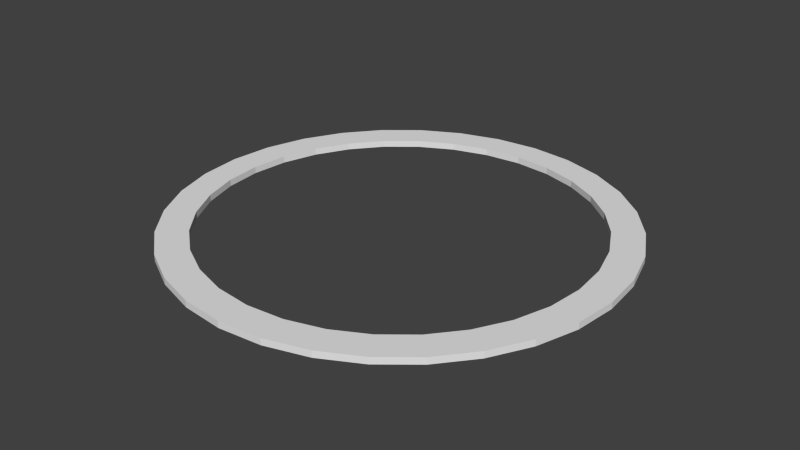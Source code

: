 # Source: diamond-circle.blend  (saved by Blender 2.76.0; exported with 4.5.12 LTS)
import bpy
from mathutils import Matrix  # noqa: F401  (used for matrix-valued properties, if any)

bpy.ops.wm.read_factory_settings(use_empty=True)
scene = bpy.context.scene
scene.name = 'Scene'

# ---- collections
col_collection_1 = bpy.data.collections.new('Collection 1'); scene.collection.children.link(col_collection_1)

# ---- world
world_world = bpy.data.worlds.new('World'); scene.world = world_world
world_world.color = (0.05088, 0.05088, 0.05088)
world_world.use_sun_shadow = False
world_world.sun_shadow_jitter_overblur = 0.0
world_world.cycles.sampling_method = 'MANUAL'
world_world.cycles.sample_map_resolution = 256

# ---- meshes
me_circle = bpy.data.meshes.new('Circle')
me_circle.from_pydata([(0.0, 1.0, 0.0), (-0.1951, 0.9808, 0.0), (-0.3827, 0.9239, 0.0), (-0.5556, 0.8315, 0.0), (-0.7071, 0.7071, 0.0), (-0.8315, 0.5556, 0.0), (-0.9239, 0.3827, 0.0), (-0.9808, 0.1951, 0.0), (-1.0, 7.55e-08, 0.0), (-0.9808, -0.1951, 0.0), (-0.9239, -0.3827, 0.0), (-0.8315, -0.5556, 0.0), (-0.7071, -0.7071, 0.0), (-0.5556, -0.8315, 0.0), (-0.3827, -0.9239, 0.0), (-0.1951, -0.9808, 0.0), (3.258e-07, -1.0, 0.0), (0.1951, -0.9808, 0.0), (0.3827, -0.9239, 0.0), (0.5556, -0.8315, 0.0), (0.7071, -0.7071, 0.0), (0.8315, -0.5556, 0.0), (0.9239, -0.3827, 0.0), (0.9808, -0.1951, 0.0), (1.0, 9.656e-07, 0.0), (0.9808, 0.1951, 0.0), (0.9239, 0.3827, 0.0), (0.8315, 0.5556, 0.0), (0.7071, 0.7071, 0.0), (0.5556, 0.8315, 0.0), (0.3827, 0.9239, 0.0), (0.1951, 0.9808, 0.0), (-1.651e-08, 0.8609, 0.0), (-0.168, 0.8444, 0.0), (-0.3295, 0.7954, 0.0), (-0.4783, 0.7158, 0.0), (-0.6088, 0.6088, 0.0), (-0.7158, 0.4783, 0.0), (-0.7954, 0.3295, 0.0), (-0.8444, 0.168, 0.0), (-0.8609, 1.046e-07, 0.0), (-0.8444, -0.168, 0.0), (-0.7954, -0.3295, 0.0), (-0.7158, -0.4783, 0.0), (-0.6088, -0.6088, 0.0), (-0.4783, -0.7158, 0.0), (-0.3295, -0.7954, 0.0), (-0.168, -0.8444, 0.0), (2.64e-07, -0.8609, 0.0), (0.168, -0.8444, 0.0), (0.3295, -0.7954, 0.0), (0.4783, -0.7158, 0.0), (0.6088, -0.6088, 0.0), (0.7158, -0.4783, 0.0), (0.7954, -0.3295, 0.0), (0.8444, -0.168, 0.0), (0.8609, 8.709e-07, 0.0), (0.8444, 0.168, 0.0), (0.7954, 0.3295, 0.0), (0.7158, 0.4783, 0.0), (0.6088, 0.6088, 0.0), (0.4783, 0.7158, 0.0), (0.3295, 0.7954, 0.0), (0.168, 0.8444, 0.0), (0.0, 1.0, 0.02997), (-0.1951, 0.9808, 0.02997), (-0.3827, 0.9239, 0.02997), (-0.5556, 0.8315, 0.02997), (-0.7071, 0.7071, 0.02997), (-0.8315, 0.5556, 0.02997), (-0.9239, 0.3827, 0.02997), (-0.9808, 0.1951, 0.02997), (-1.0, 7.55e-08, 0.02997), (-0.9808, -0.1951, 0.02997), (-0.9239, -0.3827, 0.02997), (-0.8315, -0.5556, 0.02997), (-0.7071, -0.7071, 0.02997), (-0.5556, -0.8315, 0.02997), (-0.3827, -0.9239, 0.02997), (-0.1951, -0.9808, 0.02997), (3.258e-07, -1.0, 0.02997), (0.1951, -0.9808, 0.02997), (0.3827, -0.9239, 0.02997), (0.5556, -0.8315, 0.02997), (0.7071, -0.7071, 0.02997), (0.8315, -0.5556, 0.02997), (0.9239, -0.3827, 0.02997), (0.9808, -0.1951, 0.02997), (1.0, 9.656e-07, 0.02997), (0.9808, 0.1951, 0.02997), (0.9239, 0.3827, 0.02997), (0.8315, 0.5556, 0.02997), (0.7071, 0.7071, 0.02997), (0.5556, 0.8315, 0.02997), (0.3827, 0.9239, 0.02997), (0.1951, 0.9808, 0.02997), (-1.651e-08, 0.8609, 0.02997), (-0.168, 0.8444, 0.02997), (-0.3295, 0.7954, 0.02997), (-0.4783, 0.7158, 0.02997), (-0.6088, 0.6088, 0.02997), (-0.7158, 0.4783, 0.02997), (-0.7954, 0.3295, 0.02997), (-0.8444, 0.168, 0.02997), (-0.8609, 1.046e-07, 0.02997), (-0.8444, -0.168, 0.02997), (-0.7954, -0.3295, 0.02997), (-0.7158, -0.4783, 0.02997), (-0.6088, -0.6088, 0.02997), (-0.4783, -0.7158, 0.02997), (-0.3295, -0.7954, 0.02997), (-0.168, -0.8444, 0.02997), (2.64e-07, -0.8609, 0.02997), (0.168, -0.8444, 0.02997), (0.3295, -0.7954, 0.02997), (0.4783, -0.7158, 0.02997), (0.6088, -0.6088, 0.02997), (0.7158, -0.4783, 0.02997), (0.7954, -0.3295, 0.02997), (0.8444, -0.168, 0.02997), (0.8609, 8.709e-07, 0.02997), (0.8444, 0.168, 0.02997), (0.7954, 0.3295, 0.02997), (0.7158, 0.4783, 0.02997), (0.6088, 0.6088, 0.02997), (0.4783, 0.7158, 0.02997), (0.3295, 0.7954, 0.02997), (0.168, 0.8444, 0.02997)], [], [(10, 42, 41, 9), (24, 56, 55, 23), (11, 43, 42, 10), (25, 57, 56, 24), (12, 44, 43, 11), (26, 58, 57, 25), (13, 45, 44, 12), (27, 59, 58, 26), (14, 46, 45, 13), (1, 33, 32, 0), (28, 60, 59, 27), (15, 47, 46, 14), (2, 34, 33, 1), (29, 61, 60, 28), (16, 48, 47, 15), (3, 35, 34, 2), (30, 62, 61, 29), (17, 49, 48, 16), (4, 36, 35, 3), (31, 63, 62, 30), (18, 50, 49, 17), (5, 37, 36, 4), (0, 32, 63, 31), (19, 51, 50, 18), (6, 38, 37, 5), (20, 52, 51, 19), (7, 39, 38, 6), (21, 53, 52, 20), (8, 40, 39, 7), (22, 54, 53, 21), (9, 41, 40, 8), (23, 55, 54, 22), (74, 73, 105, 106), (88, 87, 119, 120), (75, 74, 106, 107), (89, 88, 120, 121), (76, 75, 107, 108), (90, 89, 121, 122), (77, 76, 108, 109), (91, 90, 122, 123), (78, 77, 109, 110), (65, 64, 96, 97), (92, 91, 123, 124), (79, 78, 110, 111), (66, 65, 97, 98), (93, 92, 124, 125), (80, 79, 111, 112), (67, 66, 98, 99), (94, 93, 125, 126), (81, 80, 112, 113), (68, 67, 99, 100), (95, 94, 126, 127), (82, 81, 113, 114), (69, 68, 100, 101), (64, 95, 127, 96), (83, 82, 114, 115), (70, 69, 101, 102), (84, 83, 115, 116), (71, 70, 102, 103), (85, 84, 116, 117), (72, 71, 103, 104), (86, 85, 117, 118), (73, 72, 104, 105), (87, 86, 118, 119), (21, 20, 84, 85), (47, 48, 112, 111), (22, 21, 85, 86), (48, 49, 113, 112), (23, 22, 86, 87), (49, 50, 114, 113), (24, 23, 87, 88), (50, 51, 115, 114), (25, 24, 88, 89), (51, 52, 116, 115), (26, 25, 89, 90), (52, 53, 117, 116), (27, 26, 90, 91), (1, 0, 64, 65), (53, 54, 118, 117), (28, 27, 91, 92), (2, 1, 65, 66), (54, 55, 119, 118), (29, 28, 92, 93), (3, 2, 66, 67), (55, 56, 120, 119), (30, 29, 93, 94), (4, 3, 67, 68), (56, 57, 121, 120), (31, 30, 94, 95), (5, 4, 68, 69), (57, 58, 122, 121), (0, 31, 95, 64), (6, 5, 69, 70), (58, 59, 123, 122), (32, 33, 97, 96), (7, 6, 70, 71), (59, 60, 124, 123), (33, 34, 98, 97), (8, 7, 71, 72), (60, 61, 125, 124), (34, 35, 99, 98), (9, 8, 72, 73), (61, 62, 126, 125), (35, 36, 100, 99), (10, 9, 73, 74), (62, 63, 127, 126), (36, 37, 101, 100), (11, 10, 74, 75), (63, 32, 96, 127), (37, 38, 102, 101), (12, 11, 75, 76), (38, 39, 103, 102), (13, 12, 76, 77), (39, 40, 104, 103), (14, 13, 77, 78), (40, 41, 105, 104), (15, 14, 78, 79), (41, 42, 106, 105), (16, 15, 79, 80), (42, 43, 107, 106), (17, 16, 80, 81), (43, 44, 108, 107), (18, 17, 81, 82), (44, 45, 109, 108), (19, 18, 82, 83), (45, 46, 110, 109), (20, 19, 83, 84), (46, 47, 111, 110)])
_uv = me_circle.uv_layers.new(name='UVMap')
_uv.uv.foreach_set('vector', [0.5235, 0.6352, 0.554, 0.6515, 0.538, 0.6903, 0.5049, 0.6802, 0.9902, 0.7768, 0.9558, 0.7734, 0.9558, 0.7314, 0.9902, 0.728, 0.5506, 0.5947, 0.5773, 0.6166, 0.554, 0.6515, 0.5235, 0.6352, 0.9807, 0.8246, 0.9476, 0.8145, 0.9558, 0.7734, 0.9902, 0.7768, 0.5851, 0.5602, 0.607, 0.587, 0.5773, 0.6166, 0.5506, 0.5947, 0.962, 0.8696, 0.9315, 0.8533, 0.9476, 0.8145, 0.9807, 0.8246, 0.6256, 0.5332, 0.6419, 0.5636, 0.607, 0.587, 0.5851, 0.5602, 0.935, 0.9101, 0.9082, 0.8882, 0.9315, 0.8533, 0.962, 0.8696, 0.6706, 0.5145, 0.6807, 0.5476, 0.6419, 0.5636, 0.6256, 0.5332, 0.6706, 0.9903, 0.6807, 0.9572, 0.7218, 0.9654, 0.7184, 0.9998, 0.9005, 0.9446, 0.8786, 0.9178, 0.9082, 0.8882, 0.935, 0.9101, 0.7184, 0.505, 0.7218, 0.5394, 0.6807, 0.5476, 0.6706, 0.5145, 0.6256, 0.9716, 0.6419, 0.9412, 0.6807, 0.9572, 0.6706, 0.9903, 0.86, 0.9716, 0.8437, 0.9412, 0.8786, 0.9178, 0.9005, 0.9446, 0.7672, 0.505, 0.7638, 0.5394, 0.7218, 0.5394, 0.7184, 0.505, 0.5851, 0.9446, 0.607, 0.9178, 0.6419, 0.9412, 0.6256, 0.9716, 0.815, 0.9903, 0.8049, 0.9572, 0.8437, 0.9412, 0.86, 0.9716, 0.815, 0.5145, 0.8049, 0.5476, 0.7638, 0.5394, 0.7672, 0.505, 0.5506, 0.9101, 0.5773, 0.8882, 0.607, 0.9178, 0.5851, 0.9446, 0.7672, 0.9998, 0.7638, 0.9654, 0.8049, 0.9572, 0.815, 0.9903, 0.86, 0.5332, 0.8437, 0.5636, 0.8049, 0.5476, 0.815, 0.5145, 0.5235, 0.8696, 0.554, 0.8533, 0.5773, 0.8882, 0.5506, 0.9101, 0.7184, 0.9998, 0.7218, 0.9654, 0.7638, 0.9654, 0.7672, 0.9998, 0.9005, 0.5602, 0.8786, 0.587, 0.8437, 0.5636, 0.86, 0.5332, 0.5049, 0.8246, 0.538, 0.8145, 0.554, 0.8533, 0.5235, 0.8696, 0.935, 0.5947, 0.9082, 0.6166, 0.8786, 0.587, 0.9005, 0.5602, 0.4954, 0.7768, 0.5298, 0.7734, 0.538, 0.8145, 0.5049, 0.8246, 0.962, 0.6352, 0.9315, 0.6515, 0.9082, 0.6166, 0.935, 0.5947, 0.4954, 0.728, 0.5298, 0.7314, 0.5298, 0.7734, 0.4954, 0.7768, 0.9807, 0.6802, 0.9476, 0.6903, 0.9315, 0.6515, 0.962, 0.6352, 0.5049, 0.6802, 0.538, 0.6903, 0.5298, 0.7314, 0.4954, 0.728, 0.9902, 0.728, 0.9558, 0.7314, 0.9476, 0.6903, 0.9807, 0.6802, 0.009701, 0.6802, 0.02835, 0.6352, 0.05884, 0.6515, 0.04278, 0.6903, 0.4398, 0.9101, 0.4053, 0.9446, 0.3834, 0.9178, 0.413, 0.8882, 0.0001939, 0.728, 0.009701, 0.6802, 0.04278, 0.6903, 0.0346, 0.7314, 0.4668, 0.8696, 0.4398, 0.9101, 0.413, 0.8882, 0.4364, 0.8533, 0.000194, 0.7768, 0.0001939, 0.728, 0.0346, 0.7314, 0.0346, 0.7734, 0.4855, 0.8246, 0.4668, 0.8696, 0.4364, 0.8533, 0.4524, 0.8145, 0.009702, 0.8246, 0.000194, 0.7768, 0.0346, 0.7734, 0.04279, 0.8145, 0.495, 0.7768, 0.4855, 0.8246, 0.4524, 0.8145, 0.4606, 0.7734, 0.02835, 0.8696, 0.009702, 0.8246, 0.04279, 0.8145, 0.05884, 0.8533, 0.3648, 0.5332, 0.4053, 0.5602, 0.3834, 0.587, 0.3485, 0.5636, 0.495, 0.728, 0.495, 0.7768, 0.4606, 0.7734, 0.4606, 0.7314, 0.05543, 0.9101, 0.02835, 0.8696, 0.05884, 0.8533, 0.08215, 0.8882, 0.3198, 0.5145, 0.3648, 0.5332, 0.3485, 0.5636, 0.3097, 0.5476, 0.4855, 0.6802, 0.495, 0.728, 0.4606, 0.7314, 0.4524, 0.6903, 0.08989, 0.9446, 0.05543, 0.9101, 0.08215, 0.8882, 0.1118, 0.9178, 0.272, 0.505, 0.3198, 0.5145, 0.3097, 0.5476, 0.2686, 0.5394, 0.4668, 0.6352, 0.4855, 0.6802, 0.4524, 0.6903, 0.4364, 0.6515, 0.1304, 0.9716, 0.08989, 0.9446, 0.1118, 0.9178, 0.1467, 0.9412, 0.2232, 0.505, 0.272, 0.505, 0.2686, 0.5394, 0.2266, 0.5394, 0.4398, 0.5947, 0.4668, 0.6352, 0.4364, 0.6515, 0.413, 0.6166, 0.1754, 0.9903, 0.1304, 0.9716, 0.1467, 0.9412, 0.1855, 0.9572, 0.1754, 0.5145, 0.2232, 0.505, 0.2266, 0.5394, 0.1855, 0.5476, 0.4053, 0.5602, 0.4398, 0.5947, 0.413, 0.6166, 0.3834, 0.587, 0.2232, 0.9998, 0.1754, 0.9903, 0.1855, 0.9572, 0.2266, 0.9654, 0.1304, 0.5332, 0.1754, 0.5145, 0.1855, 0.5476, 0.1467, 0.5636, 0.272, 0.9998, 0.2232, 0.9998, 0.2266, 0.9654, 0.2686, 0.9654, 0.08989, 0.5602, 0.1304, 0.5332, 0.1467, 0.5636, 0.1118, 0.587, 0.3198, 0.9903, 0.272, 0.9998, 0.2686, 0.9654, 0.3097, 0.9572, 0.05543, 0.5947, 0.08989, 0.5602, 0.1118, 0.587, 0.08215, 0.6166, 0.3648, 0.9716, 0.3198, 0.9903, 0.3097, 0.9572, 0.3485, 0.9412, 0.02835, 0.6352, 0.05543, 0.5947, 0.08215, 0.6166, 0.05884, 0.6515, 0.4053, 0.9446, 0.3648, 0.9716, 0.3485, 0.9412, 0.3834, 0.9178, 0.3315, 0.4965, 0.2824, 0.5046, 0.2819, 0.497, 0.3295, 0.4892, 0.7584, 0.427, 0.8, 0.4189, 0.8023, 0.4264, 0.7592, 0.4348, 0.378, 0.4788, 0.3315, 0.4965, 0.3295, 0.4892, 0.3746, 0.472, 0.8, 0.4189, 0.8392, 0.4029, 0.8429, 0.4098, 0.8023, 0.4264, 0.42, 0.4521, 0.378, 0.4788, 0.3746, 0.472, 0.4153, 0.4461, 0.8392, 0.4029, 0.8745, 0.3796, 0.8795, 0.3856, 0.8429, 0.4098, 0.4559, 0.4175, 0.42, 0.4521, 0.4153, 0.4461, 0.45, 0.4126, 0.8745, 0.3796, 0.9045, 0.3499, 0.9105, 0.3548, 0.8795, 0.3856, 0.4842, 0.3764, 0.4559, 0.4175, 0.45, 0.4126, 0.4775, 0.3728, 0.9045, 0.3499, 0.928, 0.3149, 0.9349, 0.3185, 0.9105, 0.3548, 0.5038, 0.3305, 0.4842, 0.3764, 0.4775, 0.3728, 0.4964, 0.3282, 0.928, 0.3149, 0.9441, 0.2761, 0.9516, 0.2783, 0.9349, 0.3185, 0.5139, 0.2814, 0.5038, 0.3305, 0.4964, 0.3282, 0.5062, 0.2806, 0.3789, 0.02943, 0.4211, 0.05753, 0.4162, 0.06357, 0.3753, 0.03632, 0.9441, 0.2761, 0.9523, 0.235, 0.96, 0.2357, 0.9516, 0.2783, 0.5141, 0.2312, 0.5139, 0.2814, 0.5062, 0.2806, 0.5064, 0.232, 0.332, 0.01007, 0.3789, 0.02943, 0.3753, 0.03632, 0.3298, 0.01753, 0.9523, 0.235, 0.9521, 0.1932, 0.9598, 0.1923, 0.96, 0.2357, 0.5043, 0.1818, 0.5141, 0.2312, 0.5064, 0.232, 0.497, 0.1841, 0.2822, 0.0001939, 0.332, 0.01007, 0.3298, 0.01753, 0.2815, 0.00795, 0.9521, 0.1932, 0.9437, 0.1523, 0.951, 0.15, 0.9598, 0.1923, 0.485, 0.1353, 0.5043, 0.1818, 0.497, 0.1841, 0.4782, 0.1389, 0.2314, 0.0001939, 0.2822, 0.0001939, 0.2815, 0.00795, 0.2322, 0.007941, 0.9437, 0.1523, 0.9273, 0.1141, 0.934, 0.1103, 0.951, 0.15, 0.4569, 0.09327, 0.485, 0.1353, 0.4782, 0.1389, 0.451, 0.09823, 0.1816, 0.01007, 0.2314, 0.0001939, 0.2322, 0.007941, 0.1839, 0.01751, 0.9273, 0.1141, 0.9036, 0.0799, 0.9094, 0.07491, 0.934, 0.1103, 0.4211, 0.05753, 0.4569, 0.09327, 0.451, 0.09823, 0.4162, 0.06357, 0.1348, 0.02943, 0.1816, 0.01007, 0.1839, 0.01751, 0.1385, 0.03627, 0.9036, 0.0799, 0.8737, 0.0512, 0.8784, 0.04515, 0.9094, 0.07491, 0.6748, 0.01555, 0.6357, 0.03027, 0.6323, 0.02342, 0.6727, 0.008122, 0.09265, 0.05752, 0.1348, 0.02943, 0.1385, 0.03627, 0.0976, 0.0635, 0.8737, 0.0512, 0.8386, 0.02909, 0.842, 0.02223, 0.8784, 0.04515, 0.6357, 0.03027, 0.6006, 0.05228, 0.5959, 0.04628, 0.6323, 0.02342, 0.0569, 0.09325, 0.09265, 0.05752, 0.0976, 0.0635, 0.06292, 0.09813, 0.8386, 0.02909, 0.7998, 0.01446, 0.8018, 0.007055, 0.842, 0.02223, 0.6006, 0.05228, 0.5706, 0.08083, 0.5648, 0.0759, 0.5959, 0.04628, 0.02891, 0.1352, 0.0569, 0.09325, 0.06292, 0.09813, 0.03575, 0.1388, 0.7998, 0.01446, 0.7587, 0.007886, 0.7592, 0.0001939, 0.8018, 0.007055, 0.5706, 0.08083, 0.5471, 0.1148, 0.5404, 0.1111, 0.5648, 0.0759, 0.009763, 0.1817, 0.02891, 0.1352, 0.03575, 0.1388, 0.01716, 0.1839, 0.7587, 0.007886, 0.7163, 0.007915, 0.7156, 0.0001939, 0.7592, 0.0001939, 0.5471, 0.1148, 0.5307, 0.1529, 0.5234, 0.1506, 0.5404, 0.1111, 0.0001939, 0.231, 0.009763, 0.1817, 0.01716, 0.1839, 0.007859, 0.2317, 0.7163, 0.007915, 0.6748, 0.01555, 0.6727, 0.008122, 0.7156, 0.0001939, 0.5307, 0.1529, 0.5223, 0.1936, 0.5147, 0.1928, 0.5234, 0.1506, 0.0005663, 0.2811, 0.0001939, 0.231, 0.007859, 0.2317, 0.008196, 0.2803, 0.5223, 0.1936, 0.5221, 0.2353, 0.5145, 0.2361, 0.5147, 0.1928, 0.01085, 0.3301, 0.0005663, 0.2811, 0.008196, 0.2803, 0.01814, 0.3277, 0.5221, 0.2353, 0.5302, 0.2763, 0.5229, 0.2786, 0.5145, 0.2361, 0.0306, 0.3758, 0.01085, 0.3301, 0.01814, 0.3277, 0.03726, 0.3721, 0.5302, 0.2763, 0.5464, 0.315, 0.5396, 0.3187, 0.5229, 0.2786, 0.05896, 0.4167, 0.0306, 0.3758, 0.03726, 0.3721, 0.06472, 0.4117, 0.5464, 0.315, 0.5699, 0.3498, 0.5639, 0.3548, 0.5396, 0.3187, 0.09487, 0.4509, 0.05896, 0.4167, 0.06472, 0.4117, 0.09952, 0.4449, 0.5699, 0.3498, 0.5998, 0.3794, 0.595, 0.3854, 0.5639, 0.3548, 0.1369, 0.4773, 0.09487, 0.4509, 0.09952, 0.4449, 0.1403, 0.4704, 0.5998, 0.3794, 0.6351, 0.4026, 0.6315, 0.4095, 0.595, 0.3854, 0.1835, 0.4947, 0.1369, 0.4773, 0.1403, 0.4704, 0.1854, 0.4873, 0.6351, 0.4026, 0.6743, 0.4185, 0.6721, 0.426, 0.6315, 0.4095, 0.2327, 0.5027, 0.1835, 0.4947, 0.1854, 0.4873, 0.2334, 0.4951, 0.6743, 0.4185, 0.7159, 0.4269, 0.7152, 0.4346, 0.6721, 0.426, 0.2824, 0.5046, 0.2327, 0.5027, 0.2334, 0.4951, 0.2819, 0.497, 0.7159, 0.4269, 0.7584, 0.427, 0.7592, 0.4348, 0.7152, 0.4346])
me_circle.use_remesh_preserve_volume = False
me_circle.use_remesh_preserve_attributes = False
me_circle.use_mirror_vertex_groups = False
me_circle.update()

# ---- objects
ob_circle = bpy.data.objects.new('Circle', me_circle)

# ---- transforms, parenting, visibility, modifiers, constraints
ob_circle.location = (0.0, 0.0, 1.123)
ob_circle.scale = (0.3144, 0.3144, 0.3144)
ob_circle.lineart.crease_threshold = 0.0

# ---- collection membership
col_collection_1.objects.link(ob_circle)

# ---- scene / render settings (as saved in the file)
scene.frame_start = 1; scene.frame_end = 250; scene.frame_set(1)
scene.render.engine = 'BLENDER_EEVEE_NEXT'
scene.render.resolution_percentage = 50
scene.render.dither_intensity = 0.0
scene.cycles.use_denoising = False
scene.cycles.samples = 10
scene.cycles.sampling_pattern = 'TABULATED_SOBOL'
scene.cycles.light_sampling_threshold = 0.0
scene.cycles.use_adaptive_sampling = False
scene.cycles.use_light_tree = False
scene.cycles.blur_glossy = 0.0
scene.cycles.pixel_filter_type = 'GAUSSIAN'
scene.cycles.sample_clamp_indirect = 0.0
scene.view_settings.view_transform = 'Standard'
bpy.context.view_layer.update()

# ---- added for rendering (the .blend has no active camera and no usable light): camera, sun
cam_auto = bpy.data.cameras.new('AutoCamera')
cam_auto.lens = 50.0
cam_auto.sensor_width = 36.0
cam_auto.clip_end = 1000.0
ob_auto_camera = bpy.data.objects.new('AutoCamera', cam_auto)
scene.collection.objects.link(ob_auto_camera)
ob_auto_camera.location = (0.82292, -0.987504, 1.78591)
ob_auto_camera.rotation_euler = (1.09748, -7.21219e-08, 0.694738)
scene.camera = ob_auto_camera
light_auto_sun = bpy.data.lights.new('AutoSun', 'SUN')
light_auto_sun.energy = 3.0
light_auto_sun.angle = 0.0523599
ob_auto_sun = bpy.data.objects.new('AutoSun', light_auto_sun)
scene.collection.objects.link(ob_auto_sun)
ob_auto_sun.rotation_euler = (0.872665, 0.174533, 0.523599)
bpy.context.view_layer.update()
